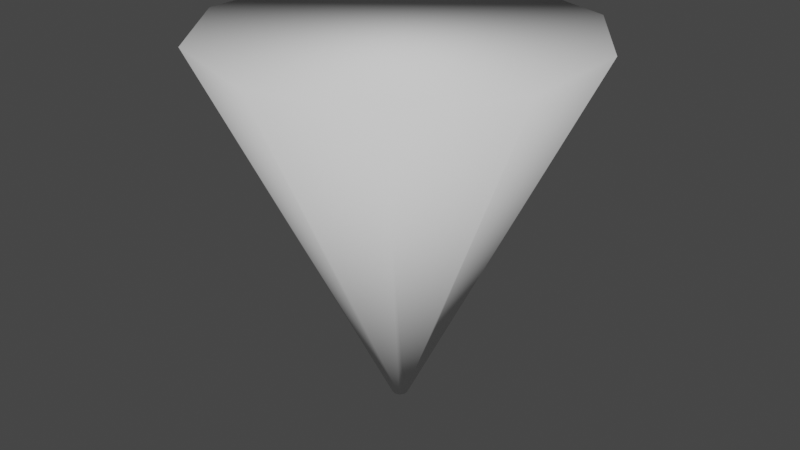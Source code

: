 # Source: ice_island.blend  (saved by Blender 3.0.42; exported with 4.5.12 LTS)
import bpy
from mathutils import Matrix  # noqa: F401  (used for matrix-valued properties, if any)

bpy.ops.wm.read_factory_settings(use_empty=True)
scene = bpy.context.scene
scene.name = 'Scene'

# ---- collections
col_collection = bpy.data.collections.new('Collection'); scene.collection.children.link(col_collection)

# ---- node groups
ng_auto_smooth = bpy.data.node_groups.new('Auto Smooth', 'GeometryNodeTree')
_s = ng_auto_smooth.interface.new_socket(name='Geometry', in_out='OUTPUT', socket_type='NodeSocketGeometry')
_s = ng_auto_smooth.interface.new_socket(name='Geometry', in_out='INPUT', socket_type='NodeSocketGeometry')
_s = ng_auto_smooth.interface.new_socket(name='Angle', in_out='INPUT', socket_type='NodeSocketFloat')
_s.subtype = 'ANGLE'
_s.min_value = 0.0
_s.max_value = 3.142
ng_auto_smooth.is_modifier = True
_N = ng_auto_smooth.nodes; _L = ng_auto_smooth.links
n0 = _N.new('NodeGroupOutput'); n0.name = 'Group Output'; n0.location = (480, -100)
n1 = _N.new('NodeGroupInput'); n1.name = 'Group Input'; n1.location = (-420, -300)
n2 = _N.new('NodeGroupInput'); n2.name = 'Group Input.001'; n2.location = (-60, -100)
n3 = _N.new('GeometryNodeSetShadeSmooth'); n3.name = 'Set Shade Smooth'; n3.location = (120, -100)
n3.domain = 'EDGE'
n4 = _N.new('GeometryNodeSetShadeSmooth'); n4.name = 'Set Shade Smooth.001'; n4.location = (300, -100)
n5 = _N.new('GeometryNodeInputMeshEdgeAngle'); n5.name = 'Edge Angle'; n5.location = (-420, -220)
n6 = _N.new('GeometryNodeInputEdgeSmooth'); n6.name = 'Is Edge Smooth'; n6.location = (-60, -160)
n7 = _N.new('GeometryNodeInputShadeSmooth'); n7.name = 'Is Face Smooth'; n7.location = (-240, -340)
n8 = _N.new('FunctionNodeBooleanMath'); n8.name = 'Boolean Math'; n8.location = (-60, -220)
n9 = _N.new('FunctionNodeCompare'); n9.name = 'Compare'; n9.location = (-240, -180)
n9.operation = 'LESS_EQUAL'
_L.new(n5.outputs[0], n9.inputs[0])
_L.new(n4.outputs[0], n0.inputs[0])
_L.new(n1.outputs[1], n9.inputs[1])
_L.new(n9.outputs[0], n8.inputs[0])
_L.new(n7.outputs[0], n8.inputs[1])
_L.new(n2.outputs[0], n3.inputs[0])
_L.new(n6.outputs[0], n3.inputs[1])
_L.new(n3.outputs[0], n4.inputs[0])
_L.new(n8.outputs[0], n3.inputs[2])
n0.is_active_output = True

# ---- world
world_world = bpy.data.worlds.new('World'); scene.world = world_world
world_world.use_nodes = True; world_world.node_tree.nodes.clear()
_N = world_world.node_tree.nodes; _L = world_world.node_tree.links
n0 = _N.new('ShaderNodeOutputWorld'); n0.name = 'World Output'; n0.location = (300, 300)
n1 = _N.new('ShaderNodeBackground'); n1.name = 'Background'; n1.location = (10, 300)
n1.inputs[0].default_value = (0.05088, 0.05088, 0.05088, 1.0)
_L.new(n1.outputs[0], n0.inputs[0])
n0.is_active_output = True
world_world.color = (0.05088, 0.05088, 0.05088)
world_world.use_sun_shadow = False
world_world.sun_shadow_jitter_overblur = 0.0

# ---- meshes
me_cylinder = bpy.data.meshes.new('Cylinder')
me_cylinder.from_pydata([(-5.716e-09, 0.04109, -1.0), (0.0, 1.0, 1.0), (0.02415, 0.03324, -1.0), (0.5878, 0.809, 1.0), (0.03908, 0.0127, -1.0), (0.9511, 0.309, 1.0), (0.03908, -0.0127, -1.0), (0.9511, -0.309, 1.0), (0.02415, -0.03324, -1.0), (0.5878, -0.809, 1.0), (-9.308e-09, -0.04109, -1.0), (-8.742e-08, -1.0, 1.0), (-0.02415, -0.03324, -1.0), (-0.5878, -0.809, 1.0), (-0.03908, -0.0127, -1.0), (-0.9511, -0.309, 1.0), (-0.03908, 0.0127, -1.0), (-0.9511, 0.309, 1.0), (-0.02415, 0.03324, -1.0), (-0.5878, 0.809, 1.0)], [], [(0, 1, 3, 2), (2, 3, 5, 4), (4, 5, 7, 6), (6, 7, 9, 8), (8, 9, 11, 10), (10, 11, 13, 12), (12, 13, 15, 14), (14, 15, 17, 16), (3, 1, 19, 17, 15, 13, 11, 9, 7, 5), (16, 17, 19, 18), (18, 19, 1, 0), (0, 2, 4, 6, 8, 10, 12, 14, 16, 18)])
me_cylinder.polygons.foreach_set('use_smooth', [True] * 12)
_uv = me_cylinder.uv_layers.new(name='UVMap')
_uv.uv.foreach_set('vector', [1.0, 0.5, 1.0, 1.0, 0.9, 1.0, 0.9, 0.5, 0.9, 0.5, 0.9, 1.0, 0.8, 1.0, 0.8, 0.5, 0.8, 0.5, 0.8, 1.0, 0.7, 1.0, 0.7, 0.5, 0.7, 0.5, 0.7, 1.0, 0.6, 1.0, 0.6, 0.5, 0.6, 0.5, 0.6, 1.0, 0.5, 1.0, 0.5, 0.5, 0.5, 0.5, 0.5, 1.0, 0.4, 1.0, 0.4, 0.5, 0.4, 0.5, 0.4, 1.0, 0.3, 1.0, 0.3, 0.5, 0.3, 0.5, 0.3, 1.0, 0.2, 1.0, 0.2, 0.5, 0.3911, 0.4442, 0.25, 0.49, 0.1089, 0.4442, 0.02175, 0.3242, 0.02175, 0.1758, 0.1089, 0.05584, 0.25, 0.01, 0.3911, 0.05584, 0.4783, 0.1758, 0.4783, 0.3242, 0.2, 0.5, 0.2, 1.0, 0.1, 1.0, 0.1, 0.5, 0.1, 0.5, 0.1, 1.0, -7.451e-08, 1.0, -7.451e-08, 0.5, 0.75, 0.49, 0.8911, 0.4442, 0.9783, 0.3242, 0.9783, 0.1758, 0.8911, 0.05584, 0.75, 0.01, 0.6089, 0.05584, 0.5217, 0.1758, 0.5217, 0.3242, 0.6089, 0.4442])
me_cylinder.use_remesh_fix_poles = True
me_cylinder.use_remesh_preserve_attributes = False
me_cylinder.update()

# ---- objects
ob_cylinder = bpy.data.objects.new('Cylinder', me_cylinder)

# ---- transforms, parenting, visibility, modifiers, constraints
ob_cylinder.location = (0.0, 0.0, 0.0)
_m = ob_cylinder.modifiers.new('Auto Smooth', 'NODES')
_m.node_group = ng_auto_smooth
_gi = [s.identifier for s in ng_auto_smooth.interface.items_tree if s.item_type == 'SOCKET' and s.in_out == 'INPUT']
_m[_gi[1]] = 3.074  # Angle

# ---- collection membership
col_collection.objects.link(ob_cylinder)

# ---- scene / render settings (as saved in the file)
scene.frame_start = 1; scene.frame_end = 250; scene.frame_set(1)
scene.render.engine = 'BLENDER_EEVEE_NEXT'
scene.cycles.sampling_pattern = 'TABULATED_SOBOL'
scene.cycles.use_light_tree = False
scene.view_settings.view_transform = 'Filmic'
bpy.context.view_layer.update()

# ---- added for rendering (the .blend has no active camera and no usable light): camera, sun
cam_auto = bpy.data.cameras.new('AutoCamera')
cam_auto.lens = 50.0
cam_auto.sensor_width = 36.0
cam_auto.clip_end = 1000.0
ob_auto_camera = bpy.data.objects.new('AutoCamera', cam_auto)
scene.collection.objects.link(ob_auto_camera)
ob_auto_camera.location = (3.15365, -3.78438, 2.52292)
ob_auto_camera.rotation_euler = (1.09748, -7.21219e-08, 0.694738)
scene.camera = ob_auto_camera
light_auto_sun = bpy.data.lights.new('AutoSun', 'SUN')
light_auto_sun.energy = 3.0
light_auto_sun.angle = 0.0523599
ob_auto_sun = bpy.data.objects.new('AutoSun', light_auto_sun)
scene.collection.objects.link(ob_auto_sun)
ob_auto_sun.rotation_euler = (0.872665, 0.174533, 0.523599)
bpy.context.view_layer.update()
